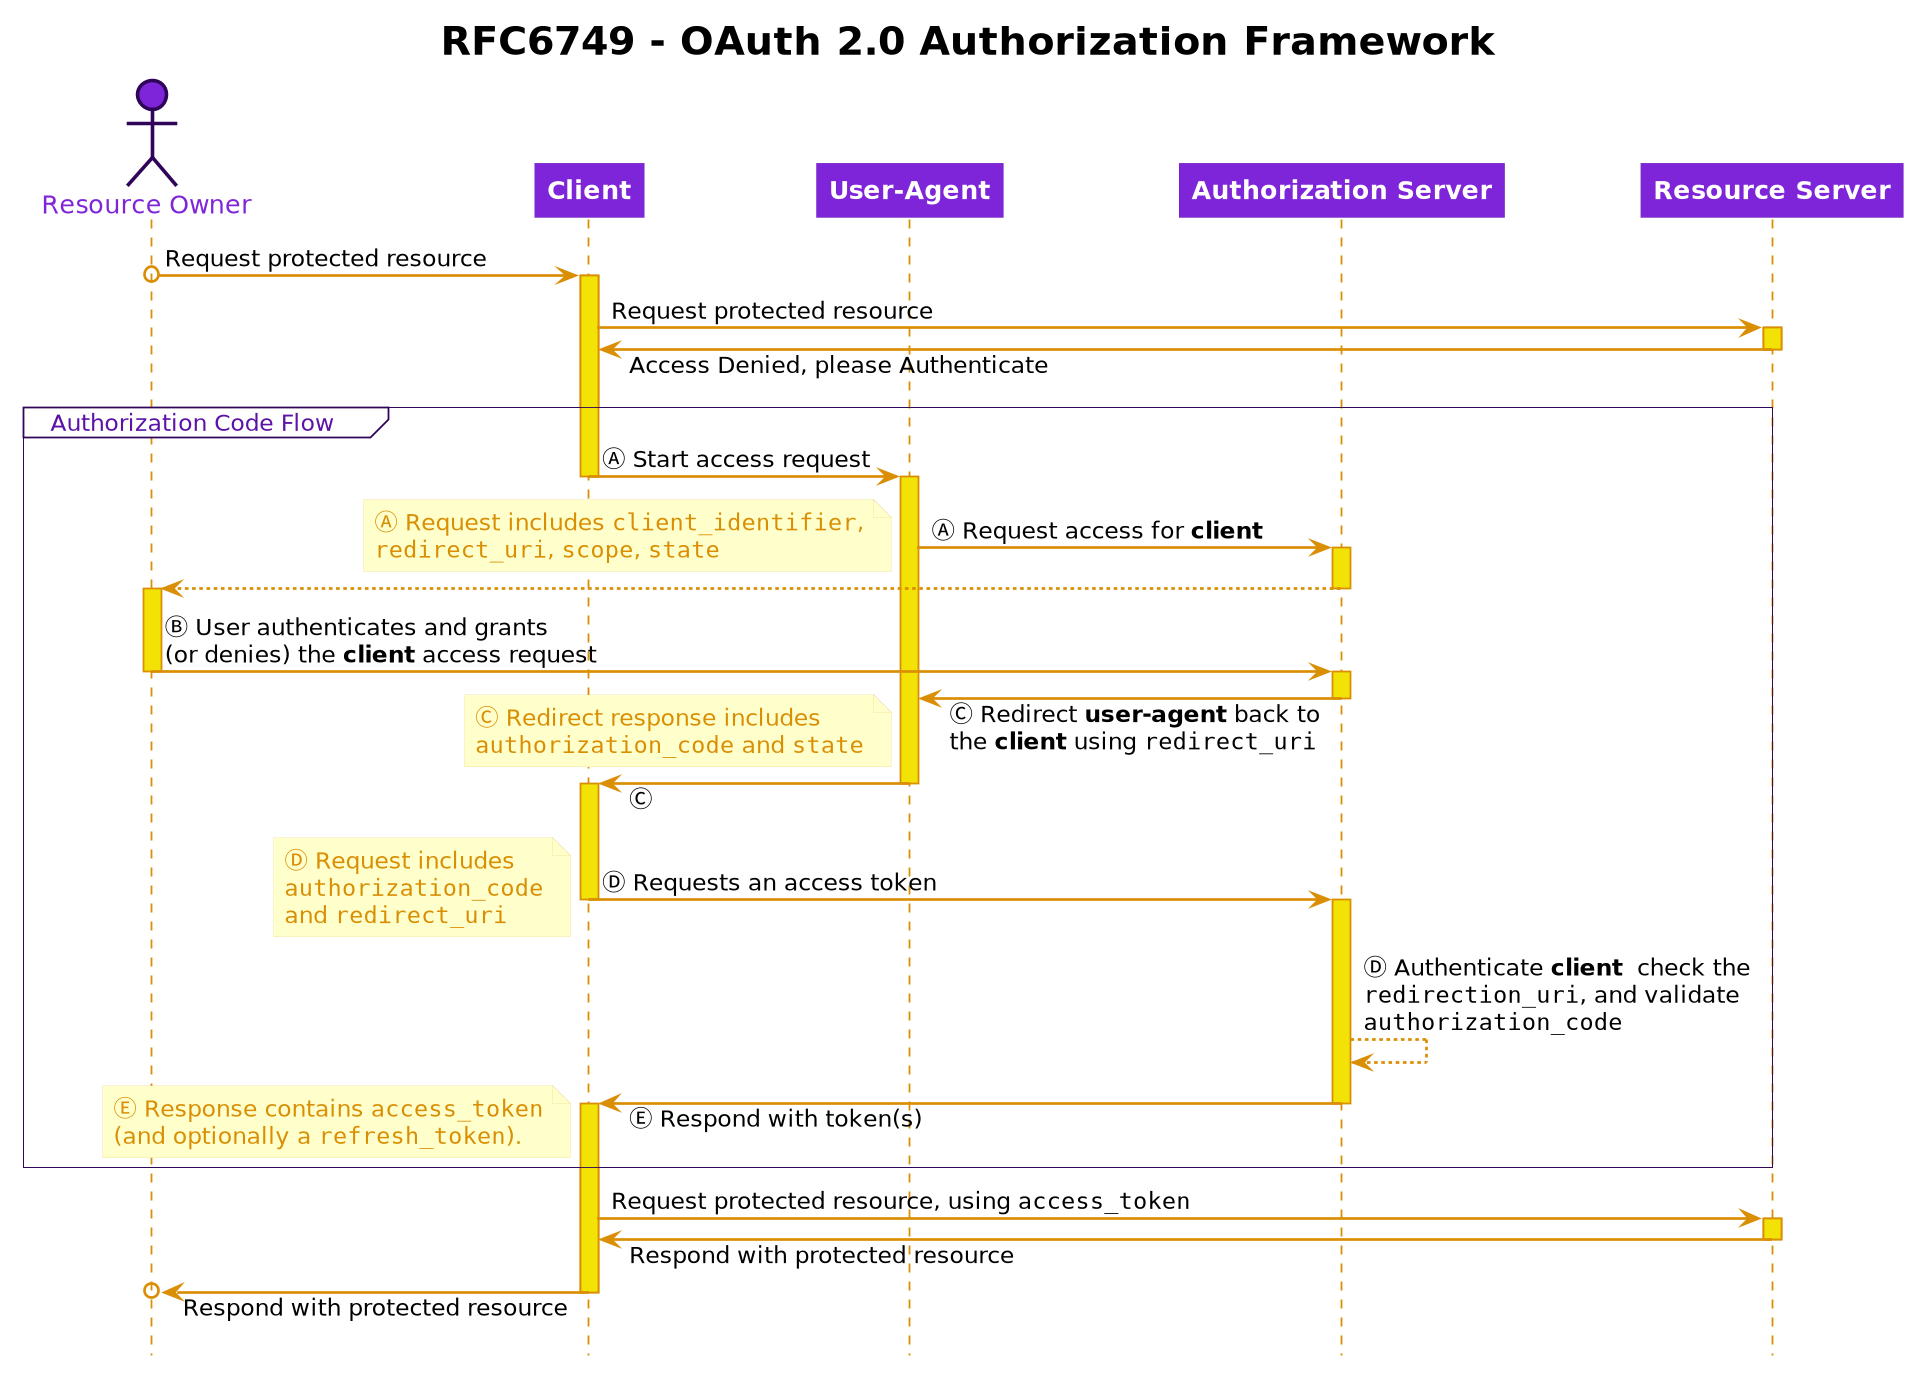

The diagram above was rendered by PlantUML. Its source (embedded in the PNG):
@startuml

title = RFC6749 - OAuth 2.0 Authorization Framework

hide footbox









skinparam ResponseMessageBelowArrow true
skinparam Shadowing false

skinparam Boundary {
  BorderColor #2F0459
  BackgroundColor #7F25D9
}

skinparam Note {
  BackgroundColor #FFFFCC
  BorderColor #d98E04
  BorderThickness .0
  FontColor #d98E04
}

skinparam Sequence {
  Actor {
    BorderColor #2F0459
    BackgroundColor #7F25D9
    FontColor #7F25D9
  }

  Arrow {
    Color #d98E04
    Thickness 1.5
  }

  Box {
    BackgroundColor #FFFFCC
    BorderColor #F2E205
    FontColor #d98E04
  }

  Divider {
    BackgroundColor #FFFFFF
    BorderColor #2F0459
    BorderThickness .0
    FontColor #5c12a6
    FontStyle normal
  }

  Group {
    BackgroundColor #FFFFFF
    BorderColor #2F0459
    BorderThickness .5
    FontColor #7F25D9
    HeaderFontColor #5c12a6
    HeaderFontStyle normal
  }

  LifeLine {
    BorderColor #d98E04
    BackgroundColor #F2E205
    BorderThickness $borderSize
  }

  Participant {
    BorderThickness .0
    BorderColor #2F0459
    BackgroundColor #7F25D9
    FontColor #FFFFFF
    FontStyle bold
    Padding 10
  }
}



actor "Resource Owner"
participant Client
participant "User-Agent"
participant "Authorization Server"
participant "Resource Server"


"Resource Owner" o-> Client : Request protected resource

activate Client
  Client -> "Resource Server" : Request protected resource

  activate "Resource Server"
    Client <- "Resource Server" : Access Denied, please Authenticate
  deactivate

  group Authorization Code Flow
    Client -> "User-Agent" : Ⓐ Start access request

    deactivate

    activate "User-Agent"
      "User-Agent" -> "Authorization Server" : Ⓐ Request access for **client**

      note left
        Ⓐ Request includes ""client_identifier"",
        ""redirect_uri"", ""scope"", ""state""
      endnote

      activate "Authorization Server"
        "Resource Owner" <-- "Authorization Server"
      deactivate

      activate "Resource Owner"
        "Resource Owner" -> "Authorization Server" : Ⓑ User authenticates and grants\n(or denies) the **client** access request
      deactivate

      activate "Authorization Server"
        "User-Agent" <- "Authorization Server" : Ⓒ Redirect **user-agent** back to\nthe **client** using ""redirect_uri""
      deactivate

      note left
         Ⓒ Redirect response includes
         ""authorization_code"" and ""state""
      endnote
      Client <- "User-Agent" : Ⓒ
    deactivate

    activate Client
      Client -> "Authorization Server" : Ⓓ Requests an access token
      note left
         Ⓓ Request includes
         ""authorization_code""
         and ""redirect_uri""
      endnote
    deactivate

    activate "Authorization Server"
      "Authorization Server" --> "Authorization Server" : Ⓓ Authenticate **client**  check the\n""redirection_uri"", and validate\n""authorization_code""


      Client <- "Authorization Server" : Ⓔ Respond with token(s)
      note left
        Ⓔ Response contains ""access_token""
        (and optionally a ""refresh_token"").
      endnote
    deactivate

    activate Client
  end

  Client -> "Resource Server" : Request protected resource, using ""access_token""
  activate "Resource Server"
  Client <- "Resource Server" : Respond with protected resource
  deactivate
  "Resource Owner" o<- Client : Respond with protected resource
deactivate

@enduml